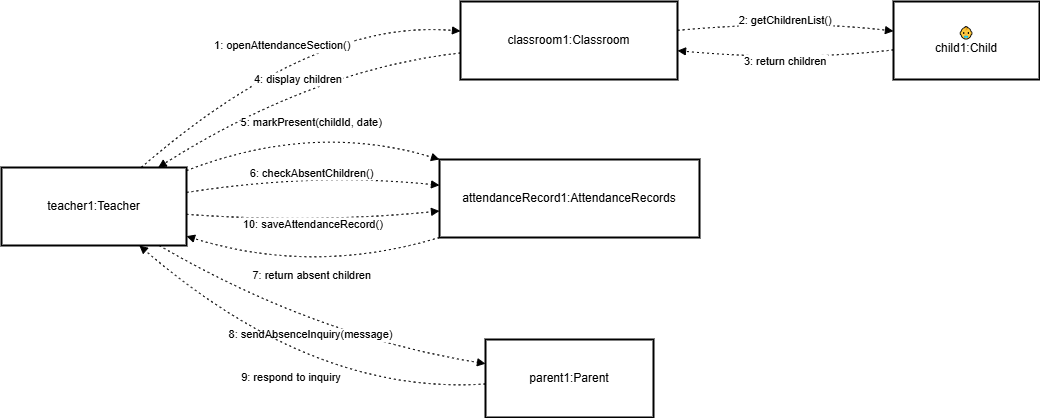

The diagram above was exported from draw.io. Its source (the exported page's mxGraphModel, read from the mxfile embedded in the PNG):
<mxGraphModel dx="1326" dy="750" grid="0" gridSize="10" guides="0" tooltips="1" connect="1" arrows="1" fold="1" page="1" pageScale="1" pageWidth="850" pageHeight="1100" math="0" shadow="0">
  <root>
    <mxCell id="0" />
    <mxCell id="1" parent="0" />
    <mxCell id="8rvC4XAhcnCJEWIK-td9-219" value="teacher1:Teacher" style="whiteSpace=wrap;strokeWidth=2;" vertex="1" parent="1">
      <mxGeometry x="20" y="186" width="185" height="78" as="geometry" />
    </mxCell>
    <mxCell id="8rvC4XAhcnCJEWIK-td9-220" value="classroom1:Classroom" style="whiteSpace=wrap;strokeWidth=2;" vertex="1" parent="1">
      <mxGeometry x="479" y="20" width="217" height="78" as="geometry" />
    </mxCell>
    <mxCell id="8rvC4XAhcnCJEWIK-td9-221" value="👶&#10;child1:Child" style="whiteSpace=wrap;strokeWidth=2;" vertex="1" parent="1">
      <mxGeometry x="912" y="20" width="146" height="78" as="geometry" />
    </mxCell>
    <mxCell id="8rvC4XAhcnCJEWIK-td9-222" value="attendanceRecord1:AttendanceRecords" style="whiteSpace=wrap;strokeWidth=2;" vertex="1" parent="1">
      <mxGeometry x="458" y="178" width="260" height="78" as="geometry" />
    </mxCell>
    <mxCell id="8rvC4XAhcnCJEWIK-td9-223" value="parent1:Parent" style="whiteSpace=wrap;strokeWidth=2;" vertex="1" parent="1">
      <mxGeometry x="504" y="358" width="168" height="78" as="geometry" />
    </mxCell>
    <mxCell id="8rvC4XAhcnCJEWIK-td9-224" value="1: openAttendanceSection()" style="curved=1;dashed=1;dashPattern=2 3;startArrow=none;endArrow=block;exitX=0.75;exitY=0.01;entryX=0;entryY=0.38;rounded=0;" edge="1" parent="1" source="8rvC4XAhcnCJEWIK-td9-219" target="8rvC4XAhcnCJEWIK-td9-220">
      <mxGeometry relative="1" as="geometry">
        <Array as="points">
          <mxPoint x="332" y="37" />
        </Array>
      </mxGeometry>
    </mxCell>
    <mxCell id="8rvC4XAhcnCJEWIK-td9-225" value="2: getChildrenList()" style="curved=1;dashed=1;dashPattern=2 3;startArrow=none;endArrow=block;exitX=1;exitY=0.37;entryX=0;entryY=0.38;rounded=0;" edge="1" parent="1" source="8rvC4XAhcnCJEWIK-td9-220" target="8rvC4XAhcnCJEWIK-td9-221">
      <mxGeometry relative="1" as="geometry">
        <Array as="points">
          <mxPoint x="815" y="38" />
        </Array>
      </mxGeometry>
    </mxCell>
    <mxCell id="8rvC4XAhcnCJEWIK-td9-226" value="3: return children" style="curved=1;dashed=1;dashPattern=2 3;startArrow=none;endArrow=block;exitX=0;exitY=0.62;entryX=1;entryY=0.63;rounded=0;" edge="1" parent="1" source="8rvC4XAhcnCJEWIK-td9-221" target="8rvC4XAhcnCJEWIK-td9-220">
      <mxGeometry relative="1" as="geometry">
        <Array as="points">
          <mxPoint x="815" y="80" />
        </Array>
      </mxGeometry>
    </mxCell>
    <mxCell id="8rvC4XAhcnCJEWIK-td9-227" value="4: display children" style="curved=1;dashed=1;dashPattern=2 3;startArrow=none;endArrow=block;exitX=0;exitY=0.66;entryX=0.84;entryY=0.01;rounded=0;" edge="1" parent="1" source="8rvC4XAhcnCJEWIK-td9-220" target="8rvC4XAhcnCJEWIK-td9-219">
      <mxGeometry relative="1" as="geometry">
        <Array as="points">
          <mxPoint x="332" y="88" />
        </Array>
      </mxGeometry>
    </mxCell>
    <mxCell id="8rvC4XAhcnCJEWIK-td9-228" value="5: markPresent(childId, date)" style="curved=1;dashed=1;dashPattern=2 3;startArrow=none;endArrow=block;exitX=1;exitY=0.04;entryX=0;entryY=0;rounded=0;" edge="1" parent="1" source="8rvC4XAhcnCJEWIK-td9-219" target="8rvC4XAhcnCJEWIK-td9-222">
      <mxGeometry relative="1" as="geometry">
        <Array as="points">
          <mxPoint x="332" y="140" />
        </Array>
      </mxGeometry>
    </mxCell>
    <mxCell id="8rvC4XAhcnCJEWIK-td9-229" value="6: checkAbsentChildren()" style="curved=1;dashed=1;dashPattern=2 3;startArrow=none;endArrow=block;exitX=1;exitY=0.32;entryX=0;entryY=0.33;rounded=0;" edge="1" parent="1" source="8rvC4XAhcnCJEWIK-td9-219" target="8rvC4XAhcnCJEWIK-td9-222">
      <mxGeometry relative="1" as="geometry">
        <Array as="points">
          <mxPoint x="332" y="191" />
        </Array>
      </mxGeometry>
    </mxCell>
    <mxCell id="8rvC4XAhcnCJEWIK-td9-230" value="7: return absent children" style="curved=1;dashed=1;dashPattern=2 3;startArrow=none;endArrow=block;exitX=0;exitY=1;entryX=1;entryY=0.88;rounded=0;" edge="1" parent="1" source="8rvC4XAhcnCJEWIK-td9-222" target="8rvC4XAhcnCJEWIK-td9-219">
      <mxGeometry relative="1" as="geometry">
        <Array as="points">
          <mxPoint x="332" y="294" />
        </Array>
      </mxGeometry>
    </mxCell>
    <mxCell id="8rvC4XAhcnCJEWIK-td9-231" value="8: sendAbsenceInquiry(message)" style="curved=1;dashed=1;dashPattern=2 3;startArrow=none;endArrow=block;exitX=0.86;exitY=1.01;entryX=0;entryY=0.31;rounded=0;" edge="1" parent="1" source="8rvC4XAhcnCJEWIK-td9-219" target="8rvC4XAhcnCJEWIK-td9-223">
      <mxGeometry relative="1" as="geometry">
        <Array as="points">
          <mxPoint x="332" y="354" />
        </Array>
      </mxGeometry>
    </mxCell>
    <mxCell id="8rvC4XAhcnCJEWIK-td9-232" value="9: respond to inquiry" style="curved=1;dashed=1;dashPattern=2 3;startArrow=none;endArrow=block;exitX=0;exitY=0.57;entryX=0.75;entryY=1.01;rounded=0;" edge="1" parent="1" source="8rvC4XAhcnCJEWIK-td9-223" target="8rvC4XAhcnCJEWIK-td9-219">
      <mxGeometry relative="1" as="geometry">
        <Array as="points">
          <mxPoint x="332" y="414" />
        </Array>
      </mxGeometry>
    </mxCell>
    <mxCell id="8rvC4XAhcnCJEWIK-td9-233" value="10: saveAttendanceRecord()" style="curved=1;dashed=1;dashPattern=2 3;startArrow=none;endArrow=block;exitX=1;exitY=0.6;entryX=0;entryY=0.66;rounded=0;" edge="1" parent="1" source="8rvC4XAhcnCJEWIK-td9-219" target="8rvC4XAhcnCJEWIK-td9-222">
      <mxGeometry relative="1" as="geometry">
        <Array as="points">
          <mxPoint x="332" y="242" />
        </Array>
      </mxGeometry>
    </mxCell>
  </root>
</mxGraphModel>